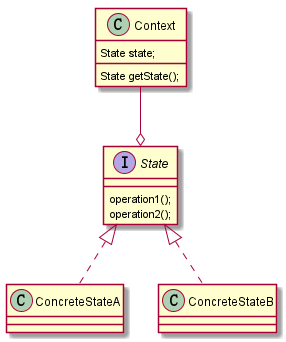

The diagram above was rendered by PlantUML. Its source (embedded in the PNG):
@startuml
class Context {
    State state;
    State getState();
}
interface State{
    operation1();
    operation2();
}
class ConcreteStateA implements State{

}
class ConcreteStateB implements State{

}
Context --o State
@enduml